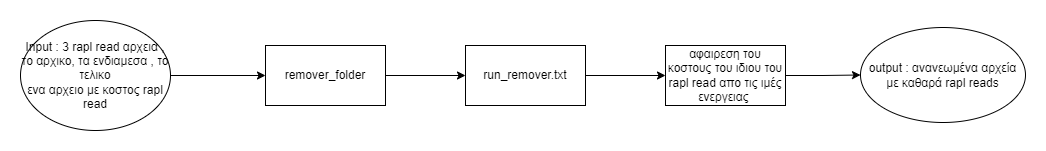

The diagram above was exported from draw.io. Its source (the exported page's mxGraphModel, read from the mxfile embedded in the PNG):
<mxGraphModel dx="1246" dy="535" grid="1" gridSize="10" guides="1" tooltips="1" connect="1" arrows="1" fold="1" page="1" pageScale="1" pageWidth="827" pageHeight="1169" math="0" shadow="0">
  <root>
    <mxCell id="0" />
    <mxCell id="1" parent="0" />
    <mxCell id="jIltbhRvnr4aKUmC7uuZ-1" value="" style="edgeStyle=orthogonalEdgeStyle;rounded=0;orthogonalLoop=1;jettySize=auto;html=1;" edge="1" parent="1" source="jIltbhRvnr4aKUmC7uuZ-2" target="jIltbhRvnr4aKUmC7uuZ-4">
      <mxGeometry relative="1" as="geometry" />
    </mxCell>
    <mxCell id="jIltbhRvnr4aKUmC7uuZ-2" value="Input : 3 rapl read αρχεια , το αρχικο, τα ενδιαμεσα , το τελικο&lt;br&gt;ενα αρχειο με κοστος rapl read" style="ellipse;whiteSpace=wrap;html=1;" vertex="1" parent="1">
      <mxGeometry x="30" y="180" width="150" height="110" as="geometry" />
    </mxCell>
    <mxCell id="jIltbhRvnr4aKUmC7uuZ-3" value="" style="edgeStyle=orthogonalEdgeStyle;rounded=0;orthogonalLoop=1;jettySize=auto;html=1;" edge="1" parent="1" source="jIltbhRvnr4aKUmC7uuZ-4" target="jIltbhRvnr4aKUmC7uuZ-6">
      <mxGeometry relative="1" as="geometry" />
    </mxCell>
    <mxCell id="jIltbhRvnr4aKUmC7uuZ-4" value="remover_folder" style="whiteSpace=wrap;html=1;" vertex="1" parent="1">
      <mxGeometry x="275" y="205" width="120" height="60" as="geometry" />
    </mxCell>
    <mxCell id="jIltbhRvnr4aKUmC7uuZ-5" value="" style="edgeStyle=orthogonalEdgeStyle;rounded=0;orthogonalLoop=1;jettySize=auto;html=1;" edge="1" parent="1" source="jIltbhRvnr4aKUmC7uuZ-6" target="jIltbhRvnr4aKUmC7uuZ-8">
      <mxGeometry relative="1" as="geometry" />
    </mxCell>
    <mxCell id="jIltbhRvnr4aKUmC7uuZ-6" value="run_remover.txt" style="whiteSpace=wrap;html=1;" vertex="1" parent="1">
      <mxGeometry x="475" y="205" width="120" height="60" as="geometry" />
    </mxCell>
    <mxCell id="jIltbhRvnr4aKUmC7uuZ-7" value="" style="edgeStyle=orthogonalEdgeStyle;rounded=0;orthogonalLoop=1;jettySize=auto;html=1;" edge="1" parent="1" source="jIltbhRvnr4aKUmC7uuZ-8" target="jIltbhRvnr4aKUmC7uuZ-9">
      <mxGeometry relative="1" as="geometry" />
    </mxCell>
    <mxCell id="jIltbhRvnr4aKUmC7uuZ-8" value="αφαιρεση του κοστους του ιδιου του rapl read απο τις ιμές ενεργειας&amp;nbsp;" style="whiteSpace=wrap;html=1;" vertex="1" parent="1">
      <mxGeometry x="675" y="205" width="120" height="60" as="geometry" />
    </mxCell>
    <mxCell id="jIltbhRvnr4aKUmC7uuZ-9" value="output : ανανεωμένα αρχεία με καθαρά rapl reads" style="ellipse;whiteSpace=wrap;html=1;" vertex="1" parent="1">
      <mxGeometry x="870" y="187" width="165" height="95" as="geometry" />
    </mxCell>
  </root>
</mxGraphModel>